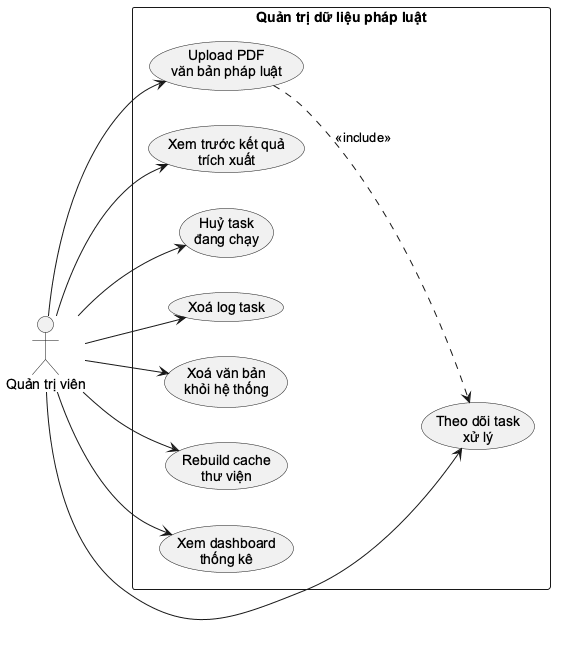

The diagram above was rendered by PlantUML. Its source (embedded in the PNG):
@startuml
skinparam monochrome true
skinparam shadowing false
skinparam defaultFontName "Arial"
left to right direction
actor "Quản trị viên" as Admin
rectangle "Quản trị dữ liệu pháp luật" {
  usecase "Upload PDF\nvăn bản pháp luật" as Upload
  usecase "Xem trước kết quả\ntrích xuất" as Preview
  usecase "Theo dõi task\nxử lý" as Track
  usecase "Huỷ task\nđang chạy" as Cancel
  usecase "Xoá log task" as DeleteTask
  usecase "Xoá văn bản\nkhỏi hệ thống" as DeleteLaw
  usecase "Rebuild cache\nthư viện" as Cache
  usecase "Xem dashboard\nthống kê" as Dash
}
Admin --> Upload
Admin --> Preview
Admin --> Track
Admin --> Cancel
Admin --> DeleteTask
Admin --> DeleteLaw
Admin --> Cache
Admin --> Dash
Upload ..> Track : <<include>>
@enduml